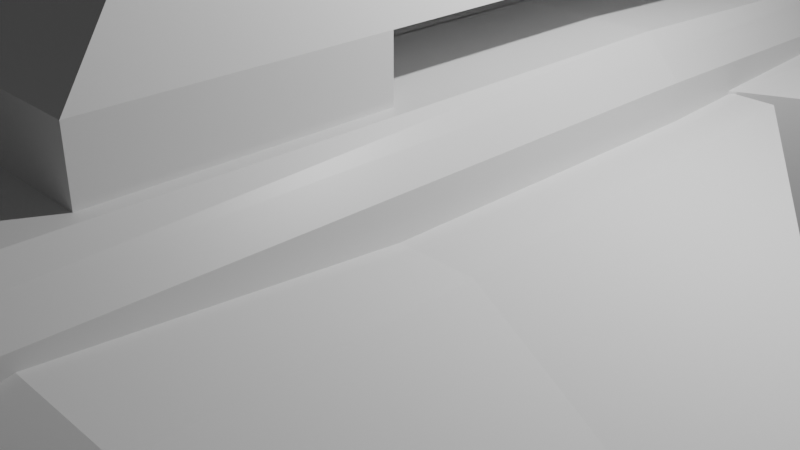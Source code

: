 # Source: biggist_stocks.blend  (saved by Blender 2.92.15; exported with 4.5.12 LTS)
import bpy
from mathutils import Matrix  # noqa: F401  (used for matrix-valued properties, if any)

bpy.ops.wm.read_factory_settings(use_empty=True)
scene = bpy.context.scene
scene.name = 'Scene'

# ---- collections
col_collection = bpy.data.collections.new('Collection'); scene.collection.children.link(col_collection)

# ---- materials (node trees are filled in below, after node groups)
mat_material = bpy.data.materials.new('Material')
mat_material.alpha_threshold = 0.0
mat_material.use_transparent_shadow = False
mat_material.line_color = (0.0, 0.0, 0.0, 1.0)

# ---- material node trees
mat_material.use_nodes = True; mat_material.node_tree.nodes.clear()
_N = mat_material.node_tree.nodes; _L = mat_material.node_tree.links
n0 = _N.new('ShaderNodeOutputMaterial'); n0.name = 'Material Output'; n0.location = (300, 300)
n1 = _N.new('ShaderNodeBsdfPrincipled'); n1.name = 'Principled BSDF'; n1.location = (10, 300)
n1.distribution = 'GGX'
n1.subsurface_method = 'BURLEY'
n1.inputs[2].default_value = 0.4
n1.inputs[3].default_value = 1.45
n1.inputs[27].default_value = (0.0, 0.0, 0.0, 1.0)
n1.inputs[28].default_value = 1.0
_L.new(n1.outputs[0], n0.inputs[0])
n0.is_active_output = True

# ---- world
world_world = bpy.data.worlds.new('World'); scene.world = world_world
world_world.use_nodes = True; world_world.node_tree.nodes.clear()
_N = world_world.node_tree.nodes; _L = world_world.node_tree.links
n0 = _N.new('ShaderNodeOutputWorld'); n0.name = 'World Output'; n0.location = (300, 300)
n1 = _N.new('ShaderNodeBackground'); n1.name = 'Background'; n1.location = (10, 300)
n1.inputs[0].default_value = (0.05088, 0.05088, 0.05088, 1.0)
_L.new(n1.outputs[0], n0.inputs[0])
n0.is_active_output = True
world_world.color = (0.05088, 0.05088, 0.05088)
world_world.use_sun_shadow = False
world_world.sun_shadow_jitter_overblur = 0.0

# ---- cameras
cam_camera = bpy.data.cameras.new('Camera')
cam_camera.clip_end = 100.0
cam_camera.ortho_scale = 7.314

# ---- lights
light_light = bpy.data.lights.new('Light', 'POINT')
light_light.transmission_factor = 0.0
light_light.energy = 1000.0
light_light.shadow_soft_size = 0.1
light_light.shadow_maximum_resolution = 0.006
light_light.use_absolute_resolution = True

# ---- meshes
me_cube = bpy.data.meshes.new('Cube')
me_cube.from_pydata([(0.7552, 4.749, 0.7806), (0.8694, 2.687, -0.008421), (1.012, -3.483, 1.0), (1.012, -3.483, -0.008421), (-0.004809, 2.687, 0.7962), (-0.004809, 2.687, -0.008421), (-0.004809, -3.483, 1.0), (-0.004809, -3.483, -0.008421), (0.8749, -3.483, 1.104), (-0.005737, -3.483, 1.104), (0.6893, 4.749, 0.8624), (-0.004046, 4.749, 0.8624), (-0.01102, 3.973, 0.8097), (0.8706, 6.315, 0.8097), (-0.01171, 6.315, 0.8866), (0.7695, 6.315, 0.8866), (-0.01172, 4.988, 0.598), (0.5942, 7.329, 0.598), (-0.012, 7.329, 0.6294), (0.553, 7.329, 0.6294), (0.8487, 4.749, 0.6759), (0.8905, 4.749, -0.008802), (1.13, -3.483, 0.867), (1.13, -3.483, -0.002493), (0.869, 6.315, 0.8093), (0.6481, 3.961, -0.008421), (1.004, 6.303, 0.7104), (1.057, 6.303, -0.002493), (0.5943, 7.33, 0.5979), (0.6633, 4.977, -0.009921), (0.729, 7.318, 0.4989), (0.7821, 7.318, -0.003993), (-0.004442, 8.349, 0.1467), (0.1432, 8.349, 0.1467), (-0.00451, 8.349, 0.1544), (0.1331, 8.349, 0.1544), (0.1432, 8.349, 0.1467), (0.16, 8.346, -0.001366), (0.176, 8.346, 0.1226), (0.1889, 8.346, 7.833e-05), (-0.004442, 8.349, -0.001261), (0.159, 8.349, -0.001261), (-0.01072, -4.083, -0.02735), (-0.01072, -4.083, 0.6833), (0.7056, -4.083, 0.6833), (0.7056, -4.083, -0.02735), (0.6093, -4.083, 0.7566), (-0.01137, -4.083, 0.7566), (0.7893, -4.083, 0.5896), (0.7893, -4.083, -0.02317), (-0.009966, -4.426, -0.01964), (-0.009966, -4.426, 0.3981), (0.4111, -4.426, 0.3981), (0.4111, -4.426, -0.01964), (0.3545, -4.426, 0.4412), (-0.01035, -4.426, 0.4412), (0.4603, -4.426, 0.343), (0.4603, -4.426, -0.01719), (-0.004809, 0.9143, -0.008421), (0.9737, 0.9143, 1.0), (-0.004809, 0.9143, 0.8547), (1.012, 0.9143, -0.008421), (0.8749, 0.9143, 1.104), (-0.005737, 0.9143, 1.104), (1.092, 0.9143, 0.867), (1.13, 0.9143, -0.002493)], [], [(59, 0, 10, 62), (6, 7, 42, 43), (58, 60, 4, 5), (58, 61, 3, 7), (59, 2, 22, 64), (5, 4, 0, 1), (62, 63, 9, 8), (4, 11, 14, 12), (22, 2, 44, 48), (60, 6, 9, 63), (12, 14, 18, 16), (10, 0, 13, 15), (0, 4, 12, 13), (11, 10, 15, 14), (28, 30, 38, 36), (14, 15, 19, 18), (15, 13, 17, 19), (13, 12, 16, 17), (65, 64, 22, 23), (3, 23, 49, 45), (20, 21, 27, 26), (61, 1, 21, 65), (27, 25, 29, 31), (21, 1, 25, 27), (0, 20, 26, 24), (1, 0, 24, 25), (18, 19, 35, 34), (26, 27, 31, 30), (24, 26, 30, 28), (25, 24, 28, 29), (33, 32, 34, 35), (37, 36, 38, 39), (29, 28, 36, 37), (19, 17, 33, 35), (17, 16, 32, 33), (31, 29, 37, 39), (30, 31, 39, 38), (16, 18, 34, 32), (33, 32, 40, 41), (49, 48, 56, 57), (45, 49, 57, 53), (43, 42, 50, 51), (8, 9, 47, 46), (9, 6, 43, 47), (7, 3, 45, 42), (2, 8, 46, 44), (23, 22, 48, 49), (53, 52, 51, 50), (51, 52, 54, 55), (52, 53, 57, 56), (44, 46, 54, 52), (42, 45, 53, 50), (48, 44, 52, 56), (47, 43, 51, 55), (46, 47, 55, 54), (3, 61, 65, 23), (21, 20, 64, 65), (4, 60, 63, 11), (10, 11, 63, 62), (0, 59, 64, 20), (5, 1, 61, 58), (7, 6, 60, 58), (2, 59, 62, 8)])
_uv = me_cube.uv_layers.new(name='UVMap')
_uv.uv.foreach_set('vector', [0.625, 0.5718, 0.625, 0.5, 0.625, 0.5, 0.625, 0.5718, 0.625, 0.0, 0.375, 0.0, 0.375, 0.0, 0.625, 0.0, 0.375, 0.1782, 0.625, 0.1782, 0.625, 0.25, 0.375, 0.25, 0.125, 0.5718, 0.375, 0.5718, 0.375, 0.75, 0.125, 0.75, 0.625, 0.5718, 0.625, 0.75, 0.625, 0.75, 0.625, 0.5718, 0.375, 0.25, 0.625, 0.25, 0.625, 0.5, 0.375, 0.5, 0.625, 0.5718, 0.875, 0.5718, 0.875, 0.75, 0.625, 0.75, 0.625, 0.25, 0.625, 0.25, 0.625, 0.25, 0.625, 0.25, 0.625, 0.75, 0.625, 0.75, 0.625, 0.75, 0.625, 0.75, 0.625, 0.1782, 0.625, 0.0, 0.625, 0.0, 0.625, 0.1782, 0.625, 0.25, 0.625, 0.25, 0.625, 0.25, 0.625, 0.25, 0.625, 0.5, 0.625, 0.5, 0.625, 0.5, 0.625, 0.5, 0.625, 0.5, 0.625, 0.25, 0.625, 0.25, 0.625, 0.5, 0.875, 0.5, 0.625, 0.5, 0.625, 0.5, 0.875, 0.5, 0.625, 0.5, 0.625, 0.5, 0.625, 0.5, 0.625, 0.5, 0.875, 0.5, 0.625, 0.5, 0.625, 0.5, 0.875, 0.5, 0.625, 0.5, 0.625, 0.5, 0.625, 0.5, 0.625, 0.5, 0.625, 0.5, 0.625, 0.25, 0.625, 0.25, 0.625, 0.5, 0.375, 0.5718, 0.625, 0.5718, 0.625, 0.75, 0.375, 0.75, 0.375, 0.75, 0.375, 0.75, 0.375, 0.75, 0.375, 0.75, 0.625, 0.5, 0.375, 0.5, 0.375, 0.5, 0.625, 0.5, 0.375, 0.5718, 0.375, 0.5, 0.375, 0.5, 0.375, 0.5718, 0.375, 0.5, 0.375, 0.5, 0.375, 0.5, 0.375, 0.5, 0.375, 0.5, 0.375, 0.5, 0.375, 0.5, 0.375, 0.5, 0.625, 0.5, 0.625, 0.5, 0.625, 0.5, 0.625, 0.5, 0.375, 0.5, 0.625, 0.5, 0.625, 0.5, 0.375, 0.5, 0.875, 0.5, 0.625, 0.5, 0.625, 0.5, 0.875, 0.5, 0.625, 0.5, 0.375, 0.5, 0.375, 0.5, 0.625, 0.5, 0.625, 0.5, 0.625, 0.5, 0.625, 0.5, 0.625, 0.5, 0.375, 0.5, 0.625, 0.5, 0.625, 0.5, 0.375, 0.5, 0.625, 0.5, 0.625, 0.25, 0.625, 0.25, 0.625, 0.5, 0.375, 0.5, 0.625, 0.5, 0.625, 0.5, 0.375, 0.5, 0.375, 0.5, 0.625, 0.5, 0.625, 0.5, 0.375, 0.5, 0.625, 0.5, 0.625, 0.5, 0.625, 0.5, 0.625, 0.5, 0.625, 0.5, 0.625, 0.25, 0.625, 0.25, 0.625, 0.5, 0.375, 0.5, 0.375, 0.5, 0.375, 0.5, 0.375, 0.5, 0.625, 0.5, 0.375, 0.5, 0.375, 0.5, 0.625, 0.5, 0.625, 0.25, 0.625, 0.25, 0.625, 0.25, 0.625, 0.25, 0.625, 0.5, 0.625, 0.25, 0.625, 0.25, 0.625, 0.5, 0.375, 0.75, 0.625, 0.75, 0.625, 0.75, 0.375, 0.75, 0.375, 0.75, 0.375, 0.75, 0.375, 0.75, 0.375, 0.75, 0.625, 0.0, 0.375, 0.0, 0.375, 0.0, 0.625, 0.0, 0.625, 0.75, 0.875, 0.75, 0.875, 0.75, 0.625, 0.75, 0.625, 0.0, 0.625, 0.0, 0.625, 0.0, 0.625, 0.0, 0.125, 0.75, 0.375, 0.75, 0.375, 0.75, 0.125, 0.75, 0.625, 0.75, 0.625, 0.75, 0.625, 0.75, 0.625, 0.75, 0.375, 0.75, 0.625, 0.75, 0.625, 0.75, 0.375, 0.75, 0.375, 0.75, 0.625, 0.75, 0.625, 1.0, 0.375, 1.0, 0.625, 1.0, 0.625, 0.75, 0.625, 0.75, 0.625, 1.0, 0.625, 0.75, 0.375, 0.75, 0.375, 0.75, 0.625, 0.75, 0.625, 0.75, 0.625, 0.75, 0.625, 0.75, 0.625, 0.75, 0.125, 0.75, 0.375, 0.75, 0.375, 0.75, 0.125, 0.75, 0.625, 0.75, 0.625, 0.75, 0.625, 0.75, 0.625, 0.75, 0.625, 0.0, 0.625, 0.0, 0.625, 0.0, 0.625, 0.0, 0.625, 0.75, 0.875, 0.75, 0.875, 0.75, 0.625, 0.75, 0.375, 0.75, 0.375, 0.5718, 0.375, 0.5718, 0.375, 0.75, 0.375, 0.5, 0.625, 0.5, 0.625, 0.5718, 0.375, 0.5718, 0.625, 0.25, 0.625, 0.1782, 0.625, 0.1782, 0.625, 0.25, 0.625, 0.5, 0.875, 0.5, 0.875, 0.5718, 0.625, 0.5718, 0.625, 0.5, 0.625, 0.5718, 0.625, 0.5718, 0.625, 0.5, 0.125, 0.5, 0.375, 0.5, 0.375, 0.5718, 0.125, 0.5718, 0.375, 0.0, 0.625, 0.0, 0.625, 0.1782, 0.375, 0.1782, 0.625, 0.75, 0.625, 0.5718, 0.625, 0.5718, 0.625, 0.75])
me_cube.materials.append(mat_material)
me_cube.use_remesh_preserve_volume = False
me_cube.use_remesh_preserve_attributes = False
me_cube.use_mirror_vertex_groups = False
me_cube.update()
me_cylinder = bpy.data.meshes.new('Cylinder')
me_cylinder.from_pydata([(0.0, 1.0, -1.0), (3.399e-08, 0.7256, 0.1586), (0.1951, 0.9808, -1.0), (0.1416, 0.7117, 0.1586), (0.3827, 0.9239, -1.0), (0.2777, 0.6704, 0.1586), (0.5556, 0.8315, -1.0), (0.4031, 0.6033, 0.1586), (0.7071, 0.7071, -1.0), (0.5131, 0.5131, 0.1586), (0.8315, 0.5556, -1.0), (0.6033, 0.4031, 0.1586), (0.9239, 0.3827, -1.0), (0.6704, 0.2777, 0.1586), (0.9808, 0.1951, -1.0), (0.7117, 0.1416, 0.1586), (1.0, 7.55e-08, -1.0), (0.7256, 9.863e-08, 0.1586), (0.9808, -0.1951, -1.0), (0.7117, -0.1416, 0.1586), (0.9239, -0.3827, -1.0), (0.6704, -0.2777, 0.1586), (0.8315, -0.5556, -1.0), (0.6033, -0.4031, 0.1586), (0.7071, -0.7071, -1.0), (0.5131, -0.5131, 0.1586), (0.5556, -0.8315, -1.0), (0.4031, -0.6033, 0.1586), (0.3827, -0.9239, -1.0), (0.2777, -0.6704, 0.1586), (0.1951, -0.9808, -1.0), (0.1416, -0.7117, 0.1586), (-3.258e-07, -1.0, -1.0), (-2.024e-07, -0.7256, 0.1586), (-0.1951, -0.9808, -1.0), (-0.1416, -0.7117, 0.1586), (-0.3827, -0.9239, -1.0), (-0.2777, -0.6704, 0.1586), (-0.5556, -0.8315, -1.0), (-0.4031, -0.6033, 0.1586), (-0.7071, -0.7071, -1.0), (-0.5131, -0.5131, 0.1586), (-0.8315, -0.5556, -1.0), (-0.6033, -0.4031, 0.1586), (-0.9239, -0.3827, -1.0), (-0.6704, -0.2777, 0.1586), (-0.9808, -0.1951, -1.0), (-0.7117, -0.1416, 0.1586), (-1.0, 9.656e-07, -1.0), (-0.7256, 7.445e-07, 0.1586), (-0.9808, 0.1951, -1.0), (-0.7117, 0.1416, 0.1586), (-0.9239, 0.3827, -1.0), (-0.6704, 0.2777, 0.1586), (-0.8315, 0.5556, -1.0), (-0.6033, 0.4031, 0.1586), (-0.7071, 0.7071, -1.0), (-0.5131, 0.5131, 0.1586), (-0.5556, 0.8315, -1.0), (-0.4031, 0.6033, 0.1586), (-0.3827, 0.9239, -1.0), (-0.2777, 0.6704, 0.1586), (-0.1951, 0.9808, -1.0), (-0.1416, 0.7117, 0.1586), (0.08349, 0.4198, 0.5375), (6.843e-08, 0.428, 0.5375), (0.1638, 0.3954, 0.5375), (0.2378, 0.3559, 0.5375), (0.3026, 0.3026, 0.5375), (0.3559, 0.2378, 0.5375), (0.3954, 0.1638, 0.5375), (0.4198, 0.08349, 0.5375), (0.428, 1.728e-07, 0.5375), (0.4198, -0.08349, 0.5375), (0.3954, -0.1638, 0.5375), (0.3559, -0.2378, 0.5375), (0.3026, -0.3026, 0.5375), (0.2378, -0.3558, 0.5375), (0.1638, -0.3954, 0.5375), (0.08349, -0.4198, 0.5375), (-7.102e-08, -0.428, 0.5375), (-0.08349, -0.4198, 0.5375), (-0.1638, -0.3954, 0.5375), (-0.2378, -0.3558, 0.5375), (-0.3026, -0.3026, 0.5375), (-0.3559, -0.2378, 0.5375), (-0.3954, -0.1638, 0.5375), (-0.4198, -0.08349, 0.5375), (-0.428, 5.537e-07, 0.5375), (-0.4198, 0.08349, 0.5375), (-0.3954, 0.1638, 0.5375), (-0.3558, 0.2378, 0.5375), (-0.3026, 0.3026, 0.5375), (-0.2378, 0.3559, 0.5375), (-0.1638, 0.3954, 0.5375), (-0.08349, 0.4198, 0.5375)], [], [(0, 1, 3, 2), (2, 3, 5, 4), (4, 5, 7, 6), (6, 7, 9, 8), (8, 9, 11, 10), (10, 11, 13, 12), (12, 13, 15, 14), (14, 15, 17, 16), (16, 17, 19, 18), (18, 19, 21, 20), (20, 21, 23, 22), (22, 23, 25, 24), (24, 25, 27, 26), (26, 27, 29, 28), (28, 29, 31, 30), (30, 31, 33, 32), (32, 33, 35, 34), (34, 35, 37, 36), (36, 37, 39, 38), (38, 39, 41, 40), (40, 41, 43, 42), (42, 43, 45, 44), (44, 45, 47, 46), (46, 47, 49, 48), (48, 49, 51, 50), (50, 51, 53, 52), (52, 53, 55, 54), (54, 55, 57, 56), (56, 57, 59, 58), (58, 59, 61, 60), (41, 39, 83, 84), (60, 61, 63, 62), (62, 63, 1, 0), (0, 2, 4, 6, 8, 10, 12, 14, 16, 18, 20, 22, 24, 26, 28, 30, 32, 34, 36, 38, 40, 42, 44, 46, 48, 50, 52, 54, 56, 58, 60, 62), (64, 65, 95, 94, 93, 92, 91, 90, 89, 88, 87, 86, 85, 84, 83, 82, 81, 80, 79, 78, 77, 76, 75, 74, 73, 72, 71, 70, 69, 68, 67, 66), (59, 57, 92, 93), (15, 13, 70, 71), (33, 31, 79, 80), (51, 49, 88, 89), (7, 5, 66, 67), (25, 23, 75, 76), (43, 41, 84, 85), (61, 59, 93, 94), (17, 15, 71, 72), (35, 33, 80, 81), (53, 51, 89, 90), (9, 7, 67, 68), (27, 25, 76, 77), (45, 43, 85, 86), (63, 61, 94, 95), (19, 17, 72, 73), (37, 35, 81, 82), (55, 53, 90, 91), (11, 9, 68, 69), (29, 27, 77, 78), (47, 45, 86, 87), (3, 1, 65, 64), (1, 63, 95, 65), (21, 19, 73, 74), (39, 37, 82, 83), (57, 55, 91, 92), (13, 11, 69, 70), (31, 29, 78, 79), (49, 47, 87, 88), (5, 3, 64, 66), (23, 21, 74, 75)])
_uv = me_cylinder.uv_layers.new(name='UVMap')
_uv.uv.foreach_set('vector', [1.0, 0.5, 1.0, 1.0, 0.9688, 1.0, 0.9688, 0.5, 0.9688, 0.5, 0.9688, 1.0, 0.9375, 1.0, 0.9375, 0.5, 0.9375, 0.5, 0.9375, 1.0, 0.9062, 1.0, 0.9062, 0.5, 0.9062, 0.5, 0.9062, 1.0, 0.875, 1.0, 0.875, 0.5, 0.875, 0.5, 0.875, 1.0, 0.8438, 1.0, 0.8438, 0.5, 0.8438, 0.5, 0.8438, 1.0, 0.8125, 1.0, 0.8125, 0.5, 0.8125, 0.5, 0.8125, 1.0, 0.7812, 1.0, 0.7812, 0.5, 0.7812, 0.5, 0.7812, 1.0, 0.75, 1.0, 0.75, 0.5, 0.75, 0.5, 0.75, 1.0, 0.7188, 1.0, 0.7188, 0.5, 0.7188, 0.5, 0.7188, 1.0, 0.6875, 1.0, 0.6875, 0.5, 0.6875, 0.5, 0.6875, 1.0, 0.6562, 1.0, 0.6562, 0.5, 0.6562, 0.5, 0.6562, 1.0, 0.625, 1.0, 0.625, 0.5, 0.625, 0.5, 0.625, 1.0, 0.5938, 1.0, 0.5938, 0.5, 0.5938, 0.5, 0.5938, 1.0, 0.5625, 1.0, 0.5625, 0.5, 0.5625, 0.5, 0.5625, 1.0, 0.5312, 1.0, 0.5312, 0.5, 0.5312, 0.5, 0.5312, 1.0, 0.5, 1.0, 0.5, 0.5, 0.5, 0.5, 0.5, 1.0, 0.4688, 1.0, 0.4688, 0.5, 0.4688, 0.5, 0.4688, 1.0, 0.4375, 1.0, 0.4375, 0.5, 0.4375, 0.5, 0.4375, 1.0, 0.4062, 1.0, 0.4062, 0.5, 0.4062, 0.5, 0.4062, 1.0, 0.375, 1.0, 0.375, 0.5, 0.375, 0.5, 0.375, 1.0, 0.3438, 1.0, 0.3438, 0.5, 0.3438, 0.5, 0.3438, 1.0, 0.3125, 1.0, 0.3125, 0.5, 0.3125, 0.5, 0.3125, 1.0, 0.2812, 1.0, 0.2812, 0.5, 0.2812, 0.5, 0.2812, 1.0, 0.25, 1.0, 0.25, 0.5, 0.25, 0.5, 0.25, 1.0, 0.2188, 1.0, 0.2188, 0.5, 0.2188, 0.5, 0.2188, 1.0, 0.1875, 1.0, 0.1875, 0.5, 0.1875, 0.5, 0.1875, 1.0, 0.1562, 1.0, 0.1562, 0.5, 0.1562, 0.5, 0.1562, 1.0, 0.125, 1.0, 0.125, 0.5, 0.125, 0.5, 0.125, 1.0, 0.09375, 1.0, 0.09375, 0.5, 0.09375, 0.5, 0.09375, 1.0, 0.0625, 1.0, 0.0625, 0.5, 0.375, 1.0, 0.4062, 1.0, 0.4062, 1.0, 0.375, 1.0, 0.0625, 0.5, 0.0625, 1.0, 0.03125, 1.0, 0.03125, 0.5, 0.03125, 0.5, 0.03125, 1.0, 0.0, 1.0, 0.0, 0.5, 0.75, 0.49, 0.7968, 0.4854, 0.8418, 0.4717, 0.8833, 0.4496, 0.9197, 0.4197, 0.9496, 0.3833, 0.9717, 0.3418, 0.9854, 0.2968, 0.99, 0.25, 0.9854, 0.2032, 0.9717, 0.1582, 0.9496, 0.1167, 0.9197, 0.08029, 0.8833, 0.05045, 0.8418, 0.02827, 0.7968, 0.01461, 0.75, 0.01, 0.7032, 0.01461, 0.6582, 0.02827, 0.6167, 0.05045, 0.5803, 0.08029, 0.5504, 0.1167, 0.5283, 0.1582, 0.5146, 0.2032, 0.51, 0.25, 0.5146, 0.2968, 0.5283, 0.3418, 0.5504, 0.3833, 0.5803, 0.4197, 0.6167, 0.4496, 0.6582, 0.4717, 0.7032, 0.4854, 0.2968, 0.4854, 0.25, 0.49, 0.2032, 0.4854, 0.1582, 0.4717, 0.1167, 0.4496, 0.08029, 0.4197, 0.05045, 0.3833, 0.02827, 0.3418, 0.01461, 0.2968, 0.01, 0.25, 0.01461, 0.2032, 0.02827, 0.1582, 0.05045, 0.1167, 0.08029, 0.08029, 0.1167, 0.05045, 0.1582, 0.02827, 0.2032, 0.01461, 0.25, 0.01, 0.2968, 0.01461, 0.3418, 0.02827, 0.3833, 0.05045, 0.4197, 0.08029, 0.4496, 0.1167, 0.4717, 0.1582, 0.4854, 0.2032, 0.49, 0.25, 0.4854, 0.2968, 0.4717, 0.3418, 0.4496, 0.3833, 0.4197, 0.4197, 0.3833, 0.4496, 0.3418, 0.4717, 0.09375, 1.0, 0.125, 1.0, 0.125, 1.0, 0.09375, 1.0, 0.7812, 1.0, 0.8125, 1.0, 0.8125, 1.0, 0.7812, 1.0, 0.5, 1.0, 0.5312, 1.0, 0.5312, 1.0, 0.5, 1.0, 0.2188, 1.0, 0.25, 1.0, 0.25, 1.0, 0.2188, 1.0, 0.9062, 1.0, 0.9375, 1.0, 0.9375, 1.0, 0.9062, 1.0, 0.625, 1.0, 0.6562, 1.0, 0.6562, 1.0, 0.625, 1.0, 0.3438, 1.0, 0.375, 1.0, 0.375, 1.0, 0.3438, 1.0, 0.0625, 1.0, 0.09375, 1.0, 0.09375, 1.0, 0.0625, 1.0, 0.75, 1.0, 0.7812, 1.0, 0.7812, 1.0, 0.75, 1.0, 0.4688, 1.0, 0.5, 1.0, 0.5, 1.0, 0.4688, 1.0, 0.1875, 1.0, 0.2188, 1.0, 0.2188, 1.0, 0.1875, 1.0, 0.875, 1.0, 0.9062, 1.0, 0.9062, 1.0, 0.875, 1.0, 0.5938, 1.0, 0.625, 1.0, 0.625, 1.0, 0.5938, 1.0, 0.3125, 1.0, 0.3438, 1.0, 0.3438, 1.0, 0.3125, 1.0, 0.03125, 1.0, 0.0625, 1.0, 0.0625, 1.0, 0.03125, 1.0, 0.7188, 1.0, 0.75, 1.0, 0.75, 1.0, 0.7188, 1.0, 0.4375, 1.0, 0.4688, 1.0, 0.4688, 1.0, 0.4375, 1.0, 0.1562, 1.0, 0.1875, 1.0, 0.1875, 1.0, 0.1562, 1.0, 0.8438, 1.0, 0.875, 1.0, 0.875, 1.0, 0.8438, 1.0, 0.5625, 1.0, 0.5938, 1.0, 0.5938, 1.0, 0.5625, 1.0, 0.2812, 1.0, 0.3125, 1.0, 0.3125, 1.0, 0.2812, 1.0, 0.9688, 1.0, 1.0, 1.0, 1.0, 1.0, 0.9688, 1.0, 0.0, 1.0, 0.03125, 1.0, 0.03125, 1.0, 0.0, 1.0, 0.6875, 1.0, 0.7188, 1.0, 0.7188, 1.0, 0.6875, 1.0, 0.4062, 1.0, 0.4375, 1.0, 0.4375, 1.0, 0.4062, 1.0, 0.125, 1.0, 0.1562, 1.0, 0.1562, 1.0, 0.125, 1.0, 0.8125, 1.0, 0.8438, 1.0, 0.8438, 1.0, 0.8125, 1.0, 0.5312, 1.0, 0.5625, 1.0, 0.5625, 1.0, 0.5312, 1.0, 0.25, 1.0, 0.2812, 1.0, 0.2812, 1.0, 0.25, 1.0, 0.9375, 1.0, 0.9688, 1.0, 0.9688, 1.0, 0.9375, 1.0, 0.6562, 1.0, 0.6875, 1.0, 0.6875, 1.0, 0.6562, 1.0])
me_cylinder.use_remesh_fix_poles = True
me_cylinder.use_remesh_preserve_attributes = False
me_cylinder.use_mirror_vertex_groups = False
me_cylinder.update()
me_cube_002 = bpy.data.meshes.new('Cube.002')
me_cube_002.from_pydata([(0.1674, -1.0, -0.7823), (0.1674, -1.0, 0.9824), (0.418, 1.0, -0.6186), (0.418, 1.0, 0.8372), (1.0, -1.0, -0.7823), (1.0, -1.0, 0.9824), (1.0, 1.0, -0.6186), (1.0, 1.0, 0.8372), (0.452, -3.057, -0.3062), (0.452, -3.057, 0.5383), (1.0, -3.057, 0.5383), (1.0, -3.057, -0.3062), (0.6659, 4.104, 0.8372), (0.6659, 4.104, -0.6186), (1.0, 4.104, -0.6186), (1.0, 4.104, 0.8372), (-1.225, 0.5634, -0.152), (-1.315, -0.1534, -0.2107), (-1.315, -0.1534, 0.4218), (-1.225, 0.5634, 0.3698), (-1.213, -0.8906, -0.04002), (-1.213, -0.8906, 0.2626), (-1.136, 1.676, 0.3698), (-1.136, 1.676, -0.152)], [], [(8, 9, 21, 20), (3, 7, 15, 12), (6, 7, 5, 4), (5, 1, 9, 10), (2, 6, 4, 0), (7, 3, 1, 5), (11, 10, 9, 8), (4, 5, 10, 11), (3, 12, 22, 19), (0, 4, 11, 8), (13, 12, 15, 14), (9, 1, 18, 21), (7, 6, 14, 15), (6, 2, 13, 14), (17, 18, 19, 16), (18, 17, 20, 21), (16, 19, 22, 23), (0, 8, 20, 17), (13, 2, 16, 23), (1, 3, 19, 18), (2, 0, 17, 16), (12, 13, 23, 22)])
_uv = me_cube_002.uv_layers.new(name='UVMap')
_uv.uv.foreach_set('vector', [0.375, 1.0, 0.625, 1.0, 0.625, 1.0, 0.375, 1.0, 0.875, 0.5, 0.625, 0.5, 0.625, 0.5, 0.875, 0.5, 0.375, 0.5, 0.625, 0.5, 0.625, 0.75, 0.375, 0.75, 0.625, 0.75, 0.875, 0.75, 0.875, 0.75, 0.625, 0.75, 0.125, 0.5, 0.375, 0.5, 0.375, 0.75, 0.125, 0.75, 0.625, 0.5, 0.875, 0.5, 0.875, 0.75, 0.625, 0.75, 0.375, 0.75, 0.625, 0.75, 0.625, 1.0, 0.375, 1.0, 0.375, 0.75, 0.625, 0.75, 0.625, 0.75, 0.375, 0.75, 0.875, 0.5, 0.875, 0.5, 0.875, 0.5, 0.875, 0.5, 0.125, 0.75, 0.375, 0.75, 0.375, 0.75, 0.125, 0.75, 0.375, 0.25, 0.625, 0.25, 0.625, 0.5, 0.375, 0.5, 0.875, 0.75, 0.875, 0.75, 0.875, 0.75, 0.875, 0.75, 0.625, 0.5, 0.375, 0.5, 0.375, 0.5, 0.625, 0.5, 0.375, 0.5, 0.125, 0.5, 0.125, 0.5, 0.375, 0.5, 0.375, 0.0, 0.625, 0.0, 0.625, 0.25, 0.375, 0.25, 0.625, 0.0, 0.375, 0.0, 0.375, 0.0, 0.625, 0.0, 0.375, 0.25, 0.625, 0.25, 0.625, 0.25, 0.375, 0.25, 0.125, 0.75, 0.125, 0.75, 0.125, 0.75, 0.125, 0.75, 0.125, 0.5, 0.125, 0.5, 0.125, 0.5, 0.125, 0.5, 0.875, 0.75, 0.875, 0.5, 0.875, 0.5, 0.875, 0.75, 0.125, 0.5, 0.125, 0.75, 0.125, 0.75, 0.125, 0.5, 0.625, 0.25, 0.375, 0.25, 0.375, 0.25, 0.625, 0.25])
me_cube_002.use_remesh_fix_poles = True
me_cube_002.use_remesh_preserve_attributes = False
me_cube_002.use_mirror_vertex_groups = False
me_cube_002.update()
me_cube_003 = bpy.data.meshes.new('Cube.003')
me_cube_003.from_pydata([(-1.0, -1.0, -1.0), (-1.0, -1.0, 1.0), (-1.0, 1.0, -1.0), (-1.0, 1.0, 1.0), (1.0, -1.0, -1.0), (1.0, -1.0, 1.0), (1.0, 1.0, -1.0), (1.0, 1.0, 1.0), (-0.4507, -0.2453, 2.717), (-0.4507, 1.0, 2.717), (0.6272, 1.0, 2.717), (0.6272, -0.2453, 2.717), (-1.0, 7.038, 1.0), (1.0, 7.038, 1.0), (-0.4507, 7.038, 2.717), (0.6272, 7.038, 2.717), (-1.0, 8.874, 1.0), (1.0, 8.874, 1.0), (-0.4507, 8.232, 2.717), (0.6272, 8.232, 2.717), (-1.0, 7.038, -0.8765), (1.0, 7.038, -0.8765), (-1.0, 8.874, -0.8765), (1.0, 8.874, -0.8765)], [], [(0, 1, 3, 2), (2, 3, 7, 6), (6, 7, 5, 4), (4, 5, 1, 0), (2, 6, 4, 0), (3, 1, 8, 9), (10, 9, 8, 11), (1, 5, 11, 8), (9, 10, 15, 14), (5, 7, 10, 11), (12, 14, 18, 16), (7, 3, 12, 13), (10, 7, 13, 15), (3, 9, 14, 12), (17, 16, 18, 19), (12, 16, 22, 20), (15, 13, 17, 19), (14, 15, 19, 18), (21, 20, 22, 23), (13, 12, 20, 21), (17, 13, 21, 23), (16, 17, 23, 22)])
_uv = me_cube_003.uv_layers.new(name='UVMap')
_uv.uv.foreach_set('vector', [0.375, 0.0, 0.625, 0.0, 0.625, 0.25, 0.375, 0.25, 0.375, 0.25, 0.625, 0.25, 0.625, 0.5, 0.375, 0.5, 0.375, 0.5, 0.625, 0.5, 0.625, 0.75, 0.375, 0.75, 0.375, 0.75, 0.625, 0.75, 0.625, 1.0, 0.375, 1.0, 0.125, 0.5, 0.375, 0.5, 0.375, 0.75, 0.125, 0.75, 0.625, 0.25, 0.625, 0.0, 0.625, 0.0, 0.625, 0.25, 0.625, 0.5, 0.875, 0.5, 0.875, 0.75, 0.625, 0.75, 0.625, 1.0, 0.625, 0.75, 0.625, 0.75, 0.625, 1.0, 0.875, 0.5, 0.625, 0.5, 0.625, 0.5, 0.875, 0.5, 0.625, 0.75, 0.625, 0.5, 0.625, 0.5, 0.625, 0.75, 0.625, 0.25, 0.625, 0.25, 0.625, 0.25, 0.625, 0.25, 0.625, 0.5, 0.625, 0.25, 0.625, 0.25, 0.625, 0.5, 0.625, 0.5, 0.625, 0.5, 0.625, 0.5, 0.625, 0.5, 0.625, 0.25, 0.625, 0.25, 0.625, 0.25, 0.625, 0.25, 0.625, 0.5, 0.625, 0.25, 0.625, 0.25, 0.625, 0.5, 0.625, 0.25, 0.625, 0.25, 0.625, 0.25, 0.625, 0.25, 0.625, 0.5, 0.625, 0.5, 0.625, 0.5, 0.625, 0.5, 0.875, 0.5, 0.625, 0.5, 0.625, 0.5, 0.875, 0.5, 0.625, 0.5, 0.625, 0.25, 0.625, 0.25, 0.625, 0.5, 0.625, 0.5, 0.625, 0.25, 0.625, 0.25, 0.625, 0.5, 0.625, 0.5, 0.625, 0.5, 0.625, 0.5, 0.625, 0.5, 0.625, 0.25, 0.625, 0.5, 0.625, 0.5, 0.625, 0.25])
me_cube_003.use_remesh_fix_poles = True
me_cube_003.use_remesh_preserve_attributes = False
me_cube_003.use_mirror_vertex_groups = False
me_cube_003.update()
me_cube_008 = bpy.data.meshes.new('Cube.008')
me_cube_008.from_pydata([(0.1674, -1.0, -0.7823), (0.1674, -1.0, 0.9824), (0.418, 1.0, -0.6186), (0.418, 1.0, 0.8372), (1.0, -1.0, -0.7823), (1.0, -1.0, 0.9824), (1.0, 1.0, -0.6186), (1.0, 1.0, 0.8372), (0.452, -3.057, -0.3062), (0.452, -3.057, 0.5383), (1.0, -3.057, 0.5383), (1.0, -3.057, -0.3062), (0.6659, 4.104, 0.8372), (0.6659, 4.104, -0.6186), (1.0, 4.104, -0.6186), (1.0, 4.104, 0.8372), (-1.225, 0.5634, -0.152), (-1.315, -0.1534, -0.2107), (-1.315, -0.1534, 0.4218), (-1.225, 0.5634, 0.3698), (-1.213, -0.8906, -0.04002), (-1.213, -0.8906, 0.2626), (-1.136, 1.676, 0.3698), (-1.136, 1.676, -0.152)], [], [(8, 9, 21, 20), (3, 7, 15, 12), (6, 7, 5, 4), (5, 1, 9, 10), (2, 6, 4, 0), (7, 3, 1, 5), (11, 10, 9, 8), (4, 5, 10, 11), (3, 12, 22, 19), (0, 4, 11, 8), (13, 12, 15, 14), (9, 1, 18, 21), (7, 6, 14, 15), (6, 2, 13, 14), (17, 18, 19, 16), (18, 17, 20, 21), (16, 19, 22, 23), (0, 8, 20, 17), (13, 2, 16, 23), (1, 3, 19, 18), (2, 0, 17, 16), (12, 13, 23, 22)])
_uv = me_cube_008.uv_layers.new(name='UVMap')
_uv.uv.foreach_set('vector', [0.375, 1.0, 0.625, 1.0, 0.625, 1.0, 0.375, 1.0, 0.875, 0.5, 0.625, 0.5, 0.625, 0.5, 0.875, 0.5, 0.375, 0.5, 0.625, 0.5, 0.625, 0.75, 0.375, 0.75, 0.625, 0.75, 0.875, 0.75, 0.875, 0.75, 0.625, 0.75, 0.125, 0.5, 0.375, 0.5, 0.375, 0.75, 0.125, 0.75, 0.625, 0.5, 0.875, 0.5, 0.875, 0.75, 0.625, 0.75, 0.375, 0.75, 0.625, 0.75, 0.625, 1.0, 0.375, 1.0, 0.375, 0.75, 0.625, 0.75, 0.625, 0.75, 0.375, 0.75, 0.875, 0.5, 0.875, 0.5, 0.875, 0.5, 0.875, 0.5, 0.125, 0.75, 0.375, 0.75, 0.375, 0.75, 0.125, 0.75, 0.375, 0.25, 0.625, 0.25, 0.625, 0.5, 0.375, 0.5, 0.875, 0.75, 0.875, 0.75, 0.875, 0.75, 0.875, 0.75, 0.625, 0.5, 0.375, 0.5, 0.375, 0.5, 0.625, 0.5, 0.375, 0.5, 0.125, 0.5, 0.125, 0.5, 0.375, 0.5, 0.375, 0.0, 0.625, 0.0, 0.625, 0.25, 0.375, 0.25, 0.625, 0.0, 0.375, 0.0, 0.375, 0.0, 0.625, 0.0, 0.375, 0.25, 0.625, 0.25, 0.625, 0.25, 0.375, 0.25, 0.125, 0.75, 0.125, 0.75, 0.125, 0.75, 0.125, 0.75, 0.125, 0.5, 0.125, 0.5, 0.125, 0.5, 0.125, 0.5, 0.875, 0.75, 0.875, 0.5, 0.875, 0.5, 0.875, 0.75, 0.125, 0.5, 0.125, 0.75, 0.125, 0.75, 0.125, 0.5, 0.625, 0.25, 0.375, 0.25, 0.375, 0.25, 0.625, 0.25])
me_cube_008.use_remesh_fix_poles = True
me_cube_008.use_remesh_preserve_attributes = False
me_cube_008.use_mirror_vertex_groups = False
me_cube_008.update()
me_cube_007 = bpy.data.meshes.new('Cube.007')
me_cube_007.from_pydata([(0.1674, -1.0, -0.7823), (0.1674, -1.0, 0.9824), (0.418, 1.0, -0.6186), (0.418, 1.0, 0.8372), (1.0, -1.0, -0.7823), (1.0, -1.0, 0.9824), (1.0, 1.0, -0.6186), (1.0, 1.0, 0.8372), (0.452, -3.057, -0.3062), (0.452, -3.057, 0.5383), (1.0, -3.057, 0.5383), (1.0, -3.057, -0.3062), (0.6659, 4.104, 0.8372), (0.6659, 4.104, -0.6186), (1.0, 4.104, -0.6186), (1.0, 4.104, 0.8372), (-1.225, 0.5634, -0.152), (-1.315, -0.1534, -0.2107), (-1.315, -0.1534, 0.4218), (-1.225, 0.5634, 0.3698), (-1.213, -0.8906, -0.04002), (-1.213, -0.8906, 0.2626), (-1.136, 1.676, 0.3698), (-1.136, 1.676, -0.152)], [], [(8, 9, 21, 20), (3, 7, 15, 12), (6, 7, 5, 4), (5, 1, 9, 10), (2, 6, 4, 0), (7, 3, 1, 5), (11, 10, 9, 8), (4, 5, 10, 11), (3, 12, 22, 19), (0, 4, 11, 8), (13, 12, 15, 14), (9, 1, 18, 21), (7, 6, 14, 15), (6, 2, 13, 14), (17, 18, 19, 16), (18, 17, 20, 21), (16, 19, 22, 23), (0, 8, 20, 17), (13, 2, 16, 23), (1, 3, 19, 18), (2, 0, 17, 16), (12, 13, 23, 22)])
_uv = me_cube_007.uv_layers.new(name='UVMap')
_uv.uv.foreach_set('vector', [0.375, 1.0, 0.625, 1.0, 0.625, 1.0, 0.375, 1.0, 0.875, 0.5, 0.625, 0.5, 0.625, 0.5, 0.875, 0.5, 0.375, 0.5, 0.625, 0.5, 0.625, 0.75, 0.375, 0.75, 0.625, 0.75, 0.875, 0.75, 0.875, 0.75, 0.625, 0.75, 0.125, 0.5, 0.375, 0.5, 0.375, 0.75, 0.125, 0.75, 0.625, 0.5, 0.875, 0.5, 0.875, 0.75, 0.625, 0.75, 0.375, 0.75, 0.625, 0.75, 0.625, 1.0, 0.375, 1.0, 0.375, 0.75, 0.625, 0.75, 0.625, 0.75, 0.375, 0.75, 0.875, 0.5, 0.875, 0.5, 0.875, 0.5, 0.875, 0.5, 0.125, 0.75, 0.375, 0.75, 0.375, 0.75, 0.125, 0.75, 0.375, 0.25, 0.625, 0.25, 0.625, 0.5, 0.375, 0.5, 0.875, 0.75, 0.875, 0.75, 0.875, 0.75, 0.875, 0.75, 0.625, 0.5, 0.375, 0.5, 0.375, 0.5, 0.625, 0.5, 0.375, 0.5, 0.125, 0.5, 0.125, 0.5, 0.375, 0.5, 0.375, 0.0, 0.625, 0.0, 0.625, 0.25, 0.375, 0.25, 0.625, 0.0, 0.375, 0.0, 0.375, 0.0, 0.625, 0.0, 0.375, 0.25, 0.625, 0.25, 0.625, 0.25, 0.375, 0.25, 0.125, 0.75, 0.125, 0.75, 0.125, 0.75, 0.125, 0.75, 0.125, 0.5, 0.125, 0.5, 0.125, 0.5, 0.125, 0.5, 0.875, 0.75, 0.875, 0.5, 0.875, 0.5, 0.875, 0.75, 0.125, 0.5, 0.125, 0.75, 0.125, 0.75, 0.125, 0.5, 0.625, 0.25, 0.375, 0.25, 0.375, 0.25, 0.625, 0.25])
me_cube_007.use_remesh_fix_poles = True
me_cube_007.use_remesh_preserve_attributes = False
me_cube_007.use_mirror_vertex_groups = False
me_cube_007.update()
me_cube_001 = bpy.data.meshes.new('Cube.001')
me_cube_001.from_pydata([(0.1674, -1.0, -0.7823), (0.1674, -1.0, 0.9824), (0.418, 1.0, -0.6186), (0.418, 1.0, 0.8372), (1.0, -1.0, -0.7823), (1.0, -1.0, 0.9824), (1.0, 1.0, -0.6186), (1.0, 1.0, 0.8372), (0.452, -3.057, -0.3062), (0.452, -3.057, 0.5383), (1.0, -3.057, 0.5383), (1.0, -3.057, -0.3062), (0.6659, 4.104, 0.8372), (0.6659, 4.104, -0.6186), (1.0, 4.104, -0.6186), (1.0, 4.104, 0.8372), (-1.225, 0.5634, -0.152), (-1.315, -0.1534, -0.2107), (-1.315, -0.1534, 0.4218), (-1.225, 0.5634, 0.3698), (-1.213, -0.8906, -0.04002), (-1.213, -0.8906, 0.2626), (-1.136, 1.676, 0.3698), (-1.136, 1.676, -0.152)], [], [(8, 9, 21, 20), (3, 7, 15, 12), (6, 7, 5, 4), (5, 1, 9, 10), (2, 6, 4, 0), (7, 3, 1, 5), (11, 10, 9, 8), (4, 5, 10, 11), (3, 12, 22, 19), (0, 4, 11, 8), (13, 12, 15, 14), (9, 1, 18, 21), (7, 6, 14, 15), (6, 2, 13, 14), (17, 18, 19, 16), (18, 17, 20, 21), (16, 19, 22, 23), (0, 8, 20, 17), (13, 2, 16, 23), (1, 3, 19, 18), (2, 0, 17, 16), (12, 13, 23, 22)])
_uv = me_cube_001.uv_layers.new(name='UVMap')
_uv.uv.foreach_set('vector', [0.375, 1.0, 0.625, 1.0, 0.625, 1.0, 0.375, 1.0, 0.875, 0.5, 0.625, 0.5, 0.625, 0.5, 0.875, 0.5, 0.375, 0.5, 0.625, 0.5, 0.625, 0.75, 0.375, 0.75, 0.625, 0.75, 0.875, 0.75, 0.875, 0.75, 0.625, 0.75, 0.125, 0.5, 0.375, 0.5, 0.375, 0.75, 0.125, 0.75, 0.625, 0.5, 0.875, 0.5, 0.875, 0.75, 0.625, 0.75, 0.375, 0.75, 0.625, 0.75, 0.625, 1.0, 0.375, 1.0, 0.375, 0.75, 0.625, 0.75, 0.625, 0.75, 0.375, 0.75, 0.875, 0.5, 0.875, 0.5, 0.875, 0.5, 0.875, 0.5, 0.125, 0.75, 0.375, 0.75, 0.375, 0.75, 0.125, 0.75, 0.375, 0.25, 0.625, 0.25, 0.625, 0.5, 0.375, 0.5, 0.875, 0.75, 0.875, 0.75, 0.875, 0.75, 0.875, 0.75, 0.625, 0.5, 0.375, 0.5, 0.375, 0.5, 0.625, 0.5, 0.375, 0.5, 0.125, 0.5, 0.125, 0.5, 0.375, 0.5, 0.375, 0.0, 0.625, 0.0, 0.625, 0.25, 0.375, 0.25, 0.625, 0.0, 0.375, 0.0, 0.375, 0.0, 0.625, 0.0, 0.375, 0.25, 0.625, 0.25, 0.625, 0.25, 0.375, 0.25, 0.125, 0.75, 0.125, 0.75, 0.125, 0.75, 0.125, 0.75, 0.125, 0.5, 0.125, 0.5, 0.125, 0.5, 0.125, 0.5, 0.875, 0.75, 0.875, 0.5, 0.875, 0.5, 0.875, 0.75, 0.125, 0.5, 0.125, 0.75, 0.125, 0.75, 0.125, 0.5, 0.625, 0.25, 0.375, 0.25, 0.375, 0.25, 0.625, 0.25])
me_cube_001.use_remesh_fix_poles = True
me_cube_001.use_remesh_preserve_attributes = False
me_cube_001.use_mirror_vertex_groups = False
me_cube_001.update()
me_cube_009 = bpy.data.meshes.new('Cube.009')
me_cube_009.from_pydata([(-1.0, -1.0, -1.0), (-1.0, -1.0, 1.0), (-1.0, 1.0, -1.0), (-1.0, 1.0, 1.0), (1.0, -1.0, -1.0), (1.0, -1.0, 1.0), (1.0, 1.0, -1.0), (1.0, 1.0, 1.0), (-0.4507, -0.2453, 2.717), (-0.4507, 1.0, 2.717), (0.6272, 1.0, 2.717), (0.6272, -0.2453, 2.717), (-1.0, 7.038, 1.0), (1.0, 7.038, 1.0), (-0.4507, 7.038, 2.717), (0.6272, 7.038, 2.717), (-1.0, 8.874, 1.0), (1.0, 8.874, 1.0), (-0.4507, 8.232, 2.717), (0.6272, 8.232, 2.717), (-1.0, 7.038, -0.8765), (1.0, 7.038, -0.8765), (-1.0, 8.874, -0.8765), (1.0, 8.874, -0.8765)], [], [(0, 1, 3, 2), (2, 3, 7, 6), (6, 7, 5, 4), (4, 5, 1, 0), (2, 6, 4, 0), (3, 1, 8, 9), (10, 9, 8, 11), (1, 5, 11, 8), (9, 10, 15, 14), (5, 7, 10, 11), (12, 14, 18, 16), (7, 3, 12, 13), (10, 7, 13, 15), (3, 9, 14, 12), (17, 16, 18, 19), (12, 16, 22, 20), (15, 13, 17, 19), (14, 15, 19, 18), (21, 20, 22, 23), (13, 12, 20, 21), (17, 13, 21, 23), (16, 17, 23, 22)])
_uv = me_cube_009.uv_layers.new(name='UVMap')
_uv.uv.foreach_set('vector', [0.375, 0.0, 0.625, 0.0, 0.625, 0.25, 0.375, 0.25, 0.375, 0.25, 0.625, 0.25, 0.625, 0.5, 0.375, 0.5, 0.375, 0.5, 0.625, 0.5, 0.625, 0.75, 0.375, 0.75, 0.375, 0.75, 0.625, 0.75, 0.625, 1.0, 0.375, 1.0, 0.125, 0.5, 0.375, 0.5, 0.375, 0.75, 0.125, 0.75, 0.625, 0.25, 0.625, 0.0, 0.625, 0.0, 0.625, 0.25, 0.625, 0.5, 0.875, 0.5, 0.875, 0.75, 0.625, 0.75, 0.625, 1.0, 0.625, 0.75, 0.625, 0.75, 0.625, 1.0, 0.875, 0.5, 0.625, 0.5, 0.625, 0.5, 0.875, 0.5, 0.625, 0.75, 0.625, 0.5, 0.625, 0.5, 0.625, 0.75, 0.625, 0.25, 0.625, 0.25, 0.625, 0.25, 0.625, 0.25, 0.625, 0.5, 0.625, 0.25, 0.625, 0.25, 0.625, 0.5, 0.625, 0.5, 0.625, 0.5, 0.625, 0.5, 0.625, 0.5, 0.625, 0.25, 0.625, 0.25, 0.625, 0.25, 0.625, 0.25, 0.625, 0.5, 0.625, 0.25, 0.625, 0.25, 0.625, 0.5, 0.625, 0.25, 0.625, 0.25, 0.625, 0.25, 0.625, 0.25, 0.625, 0.5, 0.625, 0.5, 0.625, 0.5, 0.625, 0.5, 0.875, 0.5, 0.625, 0.5, 0.625, 0.5, 0.875, 0.5, 0.625, 0.5, 0.625, 0.25, 0.625, 0.25, 0.625, 0.5, 0.625, 0.5, 0.625, 0.25, 0.625, 0.25, 0.625, 0.5, 0.625, 0.5, 0.625, 0.5, 0.625, 0.5, 0.625, 0.5, 0.625, 0.25, 0.625, 0.5, 0.625, 0.5, 0.625, 0.25])
me_cube_009.use_remesh_fix_poles = True
me_cube_009.use_remesh_preserve_attributes = False
me_cube_009.use_mirror_vertex_groups = False
me_cube_009.update()

# ---- objects
ob_cube = bpy.data.objects.new('Cube', me_cube)
ob_light = bpy.data.objects.new('Light', light_light)
ob_camera = bpy.data.objects.new('Camera', cam_camera)
ob_cylinder = bpy.data.objects.new('Cylinder', me_cylinder)
ob_cube_002 = bpy.data.objects.new('Cube.002', me_cube_002)
ob_cube_003 = bpy.data.objects.new('Cube.003', me_cube_003)
ob_cube_007 = bpy.data.objects.new('Cube.007', me_cube_008)
ob_cube_008 = bpy.data.objects.new('Cube.008', me_cube_007)
ob_cube_001 = bpy.data.objects.new('Cube.001', me_cube_001)
ob_cube_004 = bpy.data.objects.new('Cube.004', me_cube_009)

# ---- transforms, parenting, visibility, modifiers, constraints
ob_cube.location = (0.005161, 0.1754, -0.01313)
ob_cube.scale = (1.752, 1.752, 1.752)
ob_cube.lock_rotations_4d = False
ob_cube.empty_display_type = 'ARROWS'
ob_cube.lineart.crease_threshold = 0.0
_m = ob_cube.modifiers.new('Mirror', 'MIRROR')
_m.use_axis = (True, False, True)
ob_light.location = (4.076, 1.005, 5.904)
ob_light.rotation_euler = (0.6503, 0.05522, 1.866)
ob_light.lock_rotations_4d = False
ob_light.empty_display_type = 'ARROWS'
ob_light.color = (0.0, 0.0, 0.0, 0.0)
ob_light.lineart.crease_threshold = 0.0
ob_camera.location = (7.359, -6.926, 4.958)
ob_camera.rotation_euler = (1.109, 0.0, 0.8149)
ob_camera.lock_rotations_4d = False
ob_camera.empty_display_type = 'ARROWS'
ob_camera.color = (0.0, 0.0, 0.0, 0.0)
ob_camera.display_type = 'WIRE'
ob_camera.lineart.crease_threshold = 0.0
ob_cylinder.location = (0.02038, -7.995, -0.04894)
ob_cylinder.rotation_euler = (1.571, -0.0, 0.0)
ob_cylinder.scale = (1.948, 1.948, 1.948)
ob_cylinder.lineart.crease_threshold = 0.0
ob_cube_002.location = (3.359, -3.36, 0.1783)
ob_cube_002.rotation_euler = (-0.0, 3.142, -0.0)
ob_cube_002.scale = (1.522, 1.522, 1.522)
ob_cube_002.lineart.crease_threshold = 0.0
ob_cube_003.location = (0.007192, -2.738, 1.905)
ob_cube_003.scale = (1.377, 1.377, 0.6356)
ob_cube_003.lineart.crease_threshold = 0.0
ob_cube_007.location = (-3.307, -3.36, 0.1783)
ob_cube_007.rotation_euler = (-0.0, 3.142, -0.0)
ob_cube_007.scale = (-1.522, 1.522, 1.522)
ob_cube_007.lineart.crease_threshold = 0.0
ob_cube_008.location = (2.885, 9.075, -0.1138)
ob_cube_008.rotation_euler = (-3.142, 3.142, -2.849e-14)
ob_cube_008.scale = (1.522, 1.522, 1.522)
ob_cube_008.lineart.crease_threshold = 0.0
ob_cube_001.location = (-3.032, 9.075, -0.1138)
ob_cube_001.rotation_euler = (-3.142, 3.142, -2.849e-14)
ob_cube_001.scale = (-1.522, 1.522, 1.522)
ob_cube_001.lineart.crease_threshold = 0.0
ob_cube_004.location = (0.007192, -2.738, -1.832)
ob_cube_004.rotation_euler = (-0.0, 3.142, -0.0)
ob_cube_004.scale = (1.377, 1.377, 0.6356)
ob_cube_004.lineart.crease_threshold = 0.0

# ---- collection membership
col_collection.objects.link(ob_cube)
col_collection.objects.link(ob_light)
col_collection.objects.link(ob_camera)
col_collection.objects.link(ob_cylinder)
col_collection.objects.link(ob_cube_002)
col_collection.objects.link(ob_cube_003)
col_collection.objects.link(ob_cube_007)
col_collection.objects.link(ob_cube_008)
col_collection.objects.link(ob_cube_001)
col_collection.objects.link(ob_cube_004)

# ---- scene / render settings (as saved in the file)
scene.camera = ob_camera
scene.frame_start = 1; scene.frame_end = 250; scene.frame_set(1)
scene.render.engine = 'BLENDER_EEVEE_NEXT'
scene.cycles.use_denoising = False
scene.cycles.samples = 128
scene.cycles.sampling_pattern = 'TABULATED_SOBOL'
scene.cycles.use_adaptive_sampling = False
scene.cycles.use_light_tree = False
scene.view_settings.view_transform = 'Filmic'
bpy.context.view_layer.update()
